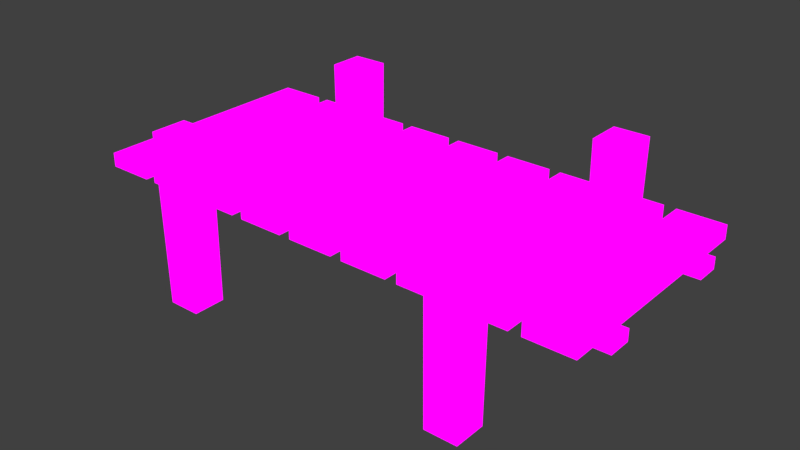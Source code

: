 # Source: dockorbridgetest.blend  (saved by Blender 2.78.0; exported with 4.5.12 LTS)
import bpy
from mathutils import Matrix  # noqa: F401  (used for matrix-valued properties, if any)

bpy.ops.wm.read_factory_settings(use_empty=True)
scene = bpy.context.scene
scene.name = 'Scene'

# ---- collections
col_collection_1 = bpy.data.collections.new('Collection 1'); scene.collection.children.link(col_collection_1)
col_collection_2 = bpy.data.collections.new('Collection 2'); scene.collection.children.link(col_collection_2)
col_collection_2.hide_render = True
col_collection_2.hide_viewport = True

# ---- images (referenced by path relative to the original .blend; pixels are not part of the script)
import os
ASSET_DIR = os.environ.get("B2B_ASSET_DIR", "")  # directory of the original .blend (textures are referenced by path, not embedded)
HERE = os.path.dirname(os.path.abspath(__file__))  # packed textures are extracted next to this script under _unpacked/

def load_image(name, relpath, width, height, colorspace="sRGB"):
    """Load a texture the original file referenced (path relative to the .blend, or extracted next to this script)."""
    p = next((c for c in (os.path.join(HERE, relpath), os.path.join(ASSET_DIR, relpath)) if relpath and os.path.exists(c)), "")
    if p:
        img = bpy.data.images.load(p, check_existing=True)
        img.name = name
    else:  # same state as the original file: an image datablock whose file is absent (Cycles renders it pink)
        img = bpy.data.images.new(name, width, height)
        img.source = "FILE"
        img.filepath = "//" + (relpath or name)
    img.colorspace_settings.name = colorspace
    return img
img_samplewood_png = load_image('samplewood.png', 'samplewood.png', 1024, 1024, 'sRGB')

# ---- materials (node trees are filled in below, after node groups)
mat_woodgrain = bpy.data.materials.new('WoodGrain')
mat_woodgrain.alpha_threshold = 0.0
mat_woodgrain.roughness = 0.5

# ---- material node trees
mat_woodgrain.use_nodes = True; mat_woodgrain.node_tree.nodes.clear()
_N = mat_woodgrain.node_tree.nodes; _L = mat_woodgrain.node_tree.links
n0 = _N.new('ShaderNodeOutputMaterial'); n0.name = 'Material Output'; n0.location = (300, 300)
n1 = _N.new('ShaderNodeTexImage'); n1.name = 'Image Texture'; n1.location = (-180, 300)
n1.width = 140
n1.image = img_samplewood_png
n2 = _N.new('ShaderNodeEmission'); n2.name = 'Emission'; n2.location = (10, 300)
n2.inputs[1].default_value = 1.2
_L.new(n2.outputs[0], n0.inputs[0])
_L.new(n1.outputs[0], n2.inputs[0])
n0.is_active_output = True

# ---- world
world_world = bpy.data.worlds.new('World'); scene.world = world_world
world_world.color = (0.05088, 0.05088, 0.05088)
world_world.use_sun_shadow = False
world_world.sun_shadow_jitter_overblur = 0.0
world_world.cycles.sampling_method = 'MANUAL'

# ---- meshes
me_cube_021 = bpy.data.meshes.new('Cube.021')
me_cube_021.from_pydata([(0.2, -1.0, 0.06), (0.2, 1.0, 0.06), (-0.2, -1.0, 0.06), (-0.2, 1.0, 0.06), (0.2, -1.0, -0.06), (0.2, 1.0, -0.06), (-0.2, -1.0, -0.06), (-0.2, 1.0, -0.06)], [], [(0, 1, 3, 2), (2, 3, 7, 6), (6, 7, 5, 4), (4, 5, 1, 0), (2, 6, 4, 0), (7, 3, 1, 5)])
_uv = me_cube_021.uv_layers.new(name='UVMap')
_uv.uv.foreach_set('vector', [0.8, 0.0, 0.8, 3.0, 0.2, 3.0, 0.2, 0.0, 0.8744, 0.7128, 0.4463, 0.2935, 0.4429, 0.2408, 0.8811, 0.6601, 0.2, 0.0, 0.2, 3.0, 0.8, 3.0, 0.8, 0.0, 0.08179, 0.6078, 0.516, 0.3384, 0.5152, 0.3758, 0.08624, 0.6443, 0.5595, 0.3087, 0.563, 0.2553, 0.6304, 0.3022, 0.6239, 0.3557, 0.5862, 0.2763, 0.5818, 0.3303, 0.5152, 0.3057, 0.516, 0.2517])
me_cube_021.materials.append(mat_woodgrain)
me_cube_021.use_remesh_preserve_volume = False
me_cube_021.use_remesh_preserve_attributes = False
me_cube_021.use_mirror_vertex_groups = False
me_cube_021.update()
me_cube_020 = bpy.data.meshes.new('Cube.020')
me_cube_020.from_pydata([(0.2, -1.0, 0.06), (0.2, 1.0, 0.06), (-0.2, -1.0, 0.06), (-0.2, 1.0, 0.06), (0.2, -1.0, -0.06), (0.2, 1.0, -0.06), (-0.2, -1.0, -0.06), (-0.2, 1.0, -0.06)], [], [(0, 1, 3, 2), (2, 3, 7, 6), (6, 7, 5, 4), (4, 5, 1, 0), (2, 6, 4, 0), (7, 3, 1, 5)])
_uv = me_cube_020.uv_layers.new(name='UVMap')
_uv.uv.foreach_set('vector', [0.05, 1.192e-07, 0.05, 3.0, -0.55, 3.0, -0.55, 1.192e-07, 0.5595, 0.3087, 0.1304, 0.6978, 0.1239, 0.6443, 0.563, 0.2553, 0.45, 1.192e-07, 0.45, 3.0, 1.05, 3.0, 1.05, 1.192e-07, 0.1213, 0.5789, 0.5603, 0.3572, 0.5573, 0.3942, 0.1269, 0.6148, 0.5595, 0.3087, 0.563, 0.2553, 0.6304, 0.3022, 0.6239, 0.3557, 0.5224, 0.3921, 0.5217, 0.4295, 0.4574, 0.4318, 0.456, 0.3945])
me_cube_020.materials.append(mat_woodgrain)
me_cube_020.use_remesh_preserve_volume = False
me_cube_020.use_remesh_preserve_attributes = False
me_cube_020.use_mirror_vertex_groups = False
me_cube_020.update()
me_cube_019 = bpy.data.meshes.new('Cube.019')
me_cube_019.from_pydata([(-2.268, -0.1, 0.05), (2.268, -0.1, 0.05), (-2.268, 0.1, 0.05), (2.268, 0.1, 0.05), (-2.268, -0.1, -0.05), (2.268, -0.1, -0.05), (-2.268, 0.1, -0.05), (2.268, 0.1, -0.05)], [], [(0, 1, 3, 2), (2, 3, 7, 6), (6, 7, 5, 4), (4, 5, 1, 0), (2, 6, 4, 0), (7, 3, 1, 5)])
_uv = me_cube_019.uv_layers.new(name='UVMap')
_uv.uv.foreach_set('vector', [0.1286, 2.07, 0.1286, -0.7201, 0.2516, -0.7201, 0.2516, 2.07, 0.807, 1.922, 0.807, -0.869, 0.7455, -0.869, 0.7455, 1.922, 0.4748, 2.17, 0.4748, -0.6209, 0.3518, -0.6209, 0.3518, 2.17, 0.5595, 1.922, 0.5595, -0.869, 0.621, -0.869, 0.621, 1.922, 0.621, 1.654, 0.5595, 1.654, 0.5595, 1.777, 0.621, 1.777, 0.5595, 1.654, 0.621, 1.654, 0.621, 1.777, 0.5595, 1.777])
me_cube_019.materials.append(mat_woodgrain)
me_cube_019.use_remesh_preserve_volume = False
me_cube_019.use_remesh_preserve_attributes = False
me_cube_019.use_mirror_vertex_groups = False
me_cube_019.update()
me_cube_018 = bpy.data.meshes.new('Cube.018')
me_cube_018.from_pydata([(-2.268, -0.1, 0.05), (2.268, -0.1, 0.05), (-2.268, 0.1, 0.05), (2.268, 0.1, 0.05), (-2.268, -0.1, -0.05), (2.268, -0.1, -0.05), (-2.268, 0.1, -0.05), (2.268, 0.1, -0.05)], [], [(0, 1, 3, 2), (2, 3, 7, 6), (6, 7, 5, 4), (4, 5, 1, 0), (2, 6, 4, 0), (7, 3, 1, 5)])
_uv = me_cube_018.uv_layers.new(name='UVMap')
_uv.uv.foreach_set('vector', [0.5639, 1.765, 0.5639, -0.6297, 0.6694, -0.6297, 0.6694, 1.765, 0.2645, 2.783, 0.2645, -0.711, 0.1875, -0.711, 0.1875, 2.783, 0.714, 2.778, 0.714, -1.26, 0.536, -1.26, 0.536, 2.778, 0.3799, 2.682, 0.3799, -1.354, 0.4689, -1.354, 0.4689, 2.682, 0.55, 0.925, 0.55, 0.775, 0.25, 0.775, 0.25, 0.925, 0.55, 0.775, 0.55, 0.925, 0.25, 0.925, 0.25, 0.775])
me_cube_018.materials.append(mat_woodgrain)
me_cube_018.use_remesh_preserve_volume = False
me_cube_018.use_remesh_preserve_attributes = False
me_cube_018.use_mirror_vertex_groups = False
me_cube_018.update()
me_cube_017 = bpy.data.meshes.new('Cube.017')
me_cube_017.from_pydata([(-1.443, 0.8567, 0.003984), (-1.453, 0.8472, 1.49), (-1.443, 1.143, 0.003984), (-1.453, 1.153, 1.49), (-1.157, 0.8567, 0.003984), (-1.147, 0.8472, 1.49), (-1.157, 1.143, 0.003984), (-1.147, 1.153, 1.49)], [], [(0, 1, 3, 2), (2, 3, 7, 6), (6, 7, 5, 4), (4, 5, 1, 0), (2, 6, 4, 0), (7, 3, 1, 5)])
_uv = me_cube_017.uv_layers.new(name='UVMap')
_uv.uv.foreach_set('vector', [0.7851, 0.506, 0.7708, 2.734, 1.229, 2.734, 1.215, 0.506, 0.3351, 0.506, 0.3208, 2.734, 0.7792, 2.734, 0.7649, 0.506, 0.2149, 0.506, 0.2292, 2.734, -0.2292, 2.734, -0.2149, 0.506, 0.7649, 0.506, 0.7792, 2.734, 0.3208, 2.734, 0.3351, 0.506, 0.3351, 0.2149, 0.7649, 0.2149, 0.7649, -0.2149, 0.3351, -0.2149, 0.7792, 0.2292, 0.3208, 0.2292, 0.3208, -0.2292, 0.7792, -0.2292])
me_cube_017.materials.append(mat_woodgrain)
me_cube_017.use_remesh_preserve_volume = False
me_cube_017.use_remesh_preserve_attributes = False
me_cube_017.use_mirror_vertex_groups = False
me_cube_017.update()
me_cube_016 = bpy.data.meshes.new('Cube.016')
me_cube_016.from_pydata([(-1.443, -1.143, 0.003984), (-1.453, -1.153, 1.49), (-1.443, -0.8567, 0.003984), (-1.453, -0.8472, 1.49), (-1.157, -1.143, 0.003984), (-1.147, -1.153, 1.49), (-1.157, -0.8567, 0.003984), (-1.147, -0.8472, 1.49)], [], [(0, 1, 3, 2), (2, 3, 7, 6), (6, 7, 5, 4), (4, 5, 1, 0), (2, 6, 4, 0), (7, 3, 1, 5)])
_uv = me_cube_016.uv_layers.new(name='UVMap')
_uv.uv.foreach_set('vector', [0.7851, 0.506, 0.7708, 2.734, 1.229, 2.734, 1.215, 0.506, 0.3351, 0.506, 0.3208, 2.734, 0.7792, 2.734, 0.7649, 0.506, 0.2149, 0.506, 0.2292, 2.734, -0.2292, 2.734, -0.2149, 0.506, 0.7649, 0.506, 0.7792, 2.734, 0.3208, 2.734, 0.3351, 0.506, 0.3351, 0.2149, 0.7649, 0.2149, 0.7649, -0.2149, 0.3351, -0.2149, 0.7792, 0.2292, 0.3208, 0.2292, 0.3208, -0.2292, 0.7792, -0.2292])
me_cube_016.materials.append(mat_woodgrain)
me_cube_016.use_remesh_preserve_volume = False
me_cube_016.use_remesh_preserve_attributes = False
me_cube_016.use_mirror_vertex_groups = False
me_cube_016.update()
me_cube_015 = bpy.data.meshes.new('Cube.015')
me_cube_015.from_pydata([(1.157, -1.143, 0.003984), (1.147, -1.153, 1.49), (1.157, -0.8567, 0.003984), (1.147, -0.8472, 1.49), (1.443, -1.143, 0.003984), (1.453, -1.153, 1.49), (1.443, -0.8567, 0.003984), (1.453, -0.8472, 1.49)], [], [(0, 1, 3, 2), (2, 3, 7, 6), (6, 7, 5, 4), (4, 5, 1, 0), (2, 6, 4, 0), (7, 3, 1, 5)])
_uv = me_cube_015.uv_layers.new(name='UVMap')
_uv.uv.foreach_set('vector', [0.7851, 0.506, 0.7708, 2.734, 1.229, 2.734, 1.215, 0.506, 0.2351, 0.506, 0.2208, 2.734, 0.6792, 2.734, 0.6649, 0.506, 0.2149, 0.506, 0.2292, 2.734, -0.2292, 2.734, -0.2149, 0.506, 0.6649, 0.506, 0.6792, 2.734, 0.2208, 2.734, 0.2351, 0.506, 0.2351, 0.2149, 0.6649, 0.2149, 0.6649, -0.2149, 0.2351, -0.2149, 0.6792, 0.2292, 0.2208, 0.2292, 0.2208, -0.2292, 0.6792, -0.2292])
me_cube_015.materials.append(mat_woodgrain)
me_cube_015.use_remesh_preserve_volume = False
me_cube_015.use_remesh_preserve_attributes = False
me_cube_015.use_mirror_vertex_groups = False
me_cube_015.update()
me_cube_014 = bpy.data.meshes.new('Cube.014')
me_cube_014.from_pydata([(1.157, 0.8567, 0.003984), (1.147, 0.8472, 1.49), (1.157, 1.143, 0.003984), (1.147, 1.153, 1.49), (1.443, 0.8567, 0.003984), (1.453, 0.8472, 1.49), (1.443, 1.143, 0.003984), (1.453, 1.153, 1.49)], [], [(0, 1, 3, 2), (2, 3, 7, 6), (6, 7, 5, 4), (4, 5, 1, 0), (2, 6, 4, 0), (7, 3, 1, 5)])
_uv = me_cube_014.uv_layers.new(name='UVMap')
_uv.uv.foreach_set('vector', [0.7851, 0.506, 0.7708, 2.734, 1.229, 2.734, 1.215, 0.506, 0.2351, 0.506, 0.2208, 2.734, 0.6792, 2.734, 0.6649, 0.506, 0.2149, 0.506, 0.2292, 2.734, -0.2292, 2.734, -0.2149, 0.506, 0.6649, 0.506, 0.6792, 2.734, 0.2208, 2.734, 0.2351, 0.506, 0.2351, 0.2149, 0.6649, 0.2149, 0.6649, -0.2149, 0.2351, -0.2149, 0.6792, 0.2292, 0.2208, 0.2292, 0.2208, -0.2292, 0.6792, -0.2292])
me_cube_014.materials.append(mat_woodgrain)
me_cube_014.use_remesh_preserve_volume = False
me_cube_014.use_remesh_preserve_attributes = False
me_cube_014.use_mirror_vertex_groups = False
me_cube_014.update()
me_cube_009 = bpy.data.meshes.new('Cube.009')
me_cube_009.from_pydata([(0.2, -1.0, 0.06), (0.2, 1.0, 0.06), (-0.2, -1.0, 0.06), (-0.2, 1.0, 0.06), (0.2, -1.0, -0.06), (0.2, 1.0, -0.06), (-0.2, -1.0, -0.06), (-0.2, 1.0, -0.06)], [], [(0, 1, 3, 2), (2, 3, 7, 6), (6, 7, 5, 4), (4, 5, 1, 0), (2, 6, 4, 0), (7, 3, 1, 5)])
_uv = me_cube_009.uv_layers.new(name='UVMap')
_uv.uv.foreach_set('vector', [0.3, 1.192e-07, 0.3, 3.0, -0.3, 3.0, -0.3, 1.192e-07, 1.267, 0.4935, 0.8042, 0.6771, 0.8161, 0.6316, 1.255, 0.448, 0.7, 1.192e-07, 0.7, 3.0, 1.3, 3.0, 1.3, 1.192e-07, 0.3042, 0.3229, 0.7667, 0.5065, 0.7545, 0.552, 0.3161, 0.3684, 0.2667, 0.4935, 0.2545, 0.448, 0.3042, 0.3229, 0.3161, 0.3684, 0.8161, 0.6316, 0.8042, 0.6771, 0.7545, 0.552, 0.7667, 0.5065])
me_cube_009.materials.append(mat_woodgrain)
me_cube_009.use_remesh_preserve_volume = False
me_cube_009.use_remesh_preserve_attributes = False
me_cube_009.use_mirror_vertex_groups = False
me_cube_009.update()
me_cube_008 = bpy.data.meshes.new('Cube.008')
me_cube_008.from_pydata([(0.2, -1.0, 0.06), (0.2, 1.0, 0.06), (-0.2, -1.0, 0.06), (-0.2, 1.0, 0.06), (0.2, -1.0, -0.06), (0.2, 1.0, -0.06), (-0.2, -1.0, -0.06), (-0.2, 1.0, -0.06)], [], [(0, 1, 3, 2), (2, 3, 7, 6), (6, 7, 5, 4), (4, 5, 1, 0), (2, 6, 4, 0), (7, 3, 1, 5)])
_uv = me_cube_008.uv_layers.new(name='UVMap')
_uv.uv.foreach_set('vector', [0.8, 0.0, 0.8, 3.0, 0.2, 3.0, 0.2, 0.0, 0.7768, 0.5739, 0.3405, 0.3761, 0.3285, 0.3457, 0.7894, 0.5459, 0.2, 0.0, 0.2, 3.0, 0.8, 3.0, 0.8, 0.0, 0.8405, 0.6239, 1.277, 0.4261, 1.289, 0.4541, 0.8285, 0.6543, 0.4607, 0.2144, 0.457, 0.1673, 0.5401, 0.1664, 0.5366, 0.2135, 0.3285, 0.3457, 0.3405, 0.3761, 0.2894, 0.4541, 0.2768, 0.4261])
me_cube_008.materials.append(mat_woodgrain)
me_cube_008.use_remesh_preserve_volume = False
me_cube_008.use_remesh_preserve_attributes = False
me_cube_008.use_mirror_vertex_groups = False
me_cube_008.update()
me_cube_007 = bpy.data.meshes.new('Cube.007')
me_cube_007.from_pydata([(0.2, -1.0, 0.06), (0.2, 1.0, 0.06), (-0.2, -1.0, 0.06), (-0.2, 1.0, 0.06), (0.2, -1.0, -0.06), (0.2, 1.0, -0.06), (-0.2, -1.0, -0.06), (-0.2, 1.0, -0.06)], [], [(0, 1, 3, 2), (2, 3, 7, 6), (6, 7, 5, 4), (4, 5, 1, 0), (2, 6, 4, 0), (7, 3, 1, 5)])
_uv = me_cube_007.uv_layers.new(name='UVMap')
_uv.uv.foreach_set('vector', [0.05, 0.0, 0.05, 3.0, -0.55, 3.0, -0.55, -2.384e-07, 0.4607, 0.2144, 0.04013, 0.8336, 0.03664, 0.7865, 0.457, 0.1673, 0.45, 1.0, 0.45, 4.0, 1.05, 4.0, 1.05, 1.0, 0.5401, 0.1664, 0.9607, 0.7856, 0.957, 0.8327, 0.5366, 0.2135, 0.4607, 0.2144, 0.457, 0.1673, 0.5401, 0.1664, 0.5366, 0.2135, 1.037, 0.7865, 1.04, 0.8336, 0.957, 0.8327, 0.9607, 0.7856])
me_cube_007.materials.append(mat_woodgrain)
me_cube_007.use_remesh_preserve_volume = False
me_cube_007.use_remesh_preserve_attributes = False
me_cube_007.use_mirror_vertex_groups = False
me_cube_007.update()
me_cube_006 = bpy.data.meshes.new('Cube.006')
me_cube_006.from_pydata([(0.2, -1.0, 0.06), (0.2, 1.0, 0.06), (-0.2, -1.0, 0.06), (-0.2, 1.0, 0.06), (0.2, -1.0, -0.06), (0.2, 1.0, -0.06), (-0.2, -1.0, -0.06), (-0.2, 1.0, -0.06)], [], [(0, 1, 3, 2), (2, 3, 7, 6), (6, 7, 5, 4), (4, 5, 1, 0), (2, 6, 4, 0), (7, 3, 1, 5)])
_uv = me_cube_006.uv_layers.new(name='UVMap')
_uv.uv.foreach_set('vector', [0.55, 1.192e-07, 0.55, 3.0, -0.05, 3.0, -0.05, 1.192e-07, 1.168, 0.7378, 0.708, 0.4237, 0.7204, 0.3788, 1.156, 0.6929, 0.95, 1.192e-07, 0.95, 3.0, 1.55, 3.0, 1.55, 1.192e-07, 0.208, 0.5763, 0.6676, 0.2622, 0.6559, 0.3071, 0.2204, 0.6212, 0.5276, 0.3012, 0.5292, 0.2475, 0.5991, 0.2789, 0.5939, 0.3325, 0.5945, 0.3905, 0.5909, 0.4273, 0.5266, 0.4123, 0.5277, 0.3749])
me_cube_006.materials.append(mat_woodgrain)
me_cube_006.use_remesh_preserve_volume = False
me_cube_006.use_remesh_preserve_attributes = False
me_cube_006.use_mirror_vertex_groups = False
me_cube_006.update()
me_cube_005 = bpy.data.meshes.new('Cube.005')
me_cube_005.from_pydata([(0.2, -1.0, 0.06), (0.2, 1.0, 0.06), (-0.2, -1.0, 0.06), (-0.2, 1.0, 0.06), (0.2, -1.0, -0.06), (0.2, 1.0, -0.06), (-0.2, -1.0, -0.06), (-0.2, 1.0, -0.06)], [], [(0, 1, 3, 2), (2, 3, 7, 6), (6, 7, 5, 4), (4, 5, 1, 0), (2, 6, 4, 0), (7, 3, 1, 5)])
_uv = me_cube_005.uv_layers.new(name='UVMap')
_uv.uv.foreach_set('vector', [0.3, 0.0, 0.3, 3.0, -0.3, 3.0, -0.3, 0.0, 0.4583, 0.2271, 0.03579, 0.8239, 0.03283, 0.7758, 0.4546, 0.1789, 0.7, 0.0, 0.7, 3.0, 1.3, 3.0, 1.3, 0.0, 0.5358, 0.1761, 0.9583, 0.7729, 0.9546, 0.8211, 0.5328, 0.2242, 0.4583, 0.2271, 0.4546, 0.1789, 0.5358, 0.1761, 0.5328, 0.2242, 1.033, 0.7758, 1.036, 0.8239, 0.9546, 0.8211, 0.9583, 0.7729])
me_cube_005.materials.append(mat_woodgrain)
me_cube_005.use_remesh_preserve_volume = False
me_cube_005.use_remesh_preserve_attributes = False
me_cube_005.use_mirror_vertex_groups = False
me_cube_005.update()
me_cube_004 = bpy.data.meshes.new('Cube.004')
me_cube_004.from_pydata([(0.2, -1.0, 0.06), (0.2, 1.0, 0.06), (-0.2, -1.0, 0.06), (-0.2, 1.0, 0.06), (0.2, -1.0, -0.06), (0.2, 1.0, -0.06), (-0.2, -1.0, -0.06), (-0.2, 1.0, -0.06)], [], [(0, 1, 3, 2), (2, 3, 7, 6), (6, 7, 5, 4), (4, 5, 1, 0), (2, 6, 4, 0), (7, 3, 1, 5)])
_uv = me_cube_004.uv_layers.new(name='UVMap')
_uv.uv.foreach_set('vector', [0.8, 0.0, 0.8, 3.0, 0.2, 3.0, 0.2, 0.0, 1.123, 0.6476, 0.6757, 0.4381, 0.6846, 0.4049, 1.116, 0.6126, 0.2, 0.0, 0.2, 3.0, 0.8, 3.0, 0.8, 0.0, 0.1757, 0.5619, 0.6231, 0.3524, 0.616, 0.3874, 0.1846, 0.5951, 0.1231, 0.6476, 0.116, 0.6126, 0.1757, 0.5619, 0.1846, 0.5951, 0.6846, 0.4049, 0.6757, 0.4381, 0.616, 0.3874, 0.6231, 0.3524])
me_cube_004.materials.append(mat_woodgrain)
me_cube_004.use_remesh_preserve_volume = False
me_cube_004.use_remesh_preserve_attributes = False
me_cube_004.use_mirror_vertex_groups = False
me_cube_004.update()
me_cube_002 = bpy.data.meshes.new('Cube.002')
me_cube_002.from_pydata([(0.2, -1.0, 0.06), (0.2, 1.0, 0.06), (-0.2, -1.0, 0.06), (-0.2, 1.0, 0.06), (0.2, -1.0, -0.06), (0.2, 1.0, -0.06), (-0.2, -1.0, -0.06), (-0.2, 1.0, -0.06)], [], [(0, 1, 3, 2), (2, 3, 7, 6), (6, 7, 5, 4), (4, 5, 1, 0), (2, 6, 4, 0), (7, 3, 1, 5)])
_uv = me_cube_002.uv_layers.new(name='UVMap')
_uv.uv.foreach_set('vector', [0.55, 1.192e-07, 0.55, 3.0, -0.05, 3.0, -0.05, 0.0, 0.5109, 0.3555, 0.08429, 0.6636, 0.07925, 0.6273, 0.5116, 0.3181, 0.95, 0.0, 0.95, 3.0, 1.55, 3.0, 1.55, 1.192e-07, 0.4487, 0.3203, 0.8858, 0.6119, 0.8789, 0.6471, 0.452, 0.3572, 0.5109, 0.3555, 0.5116, 0.3181, 0.5843, 0.3364, 0.5793, 0.3727, 0.5862, 0.3557, 0.5818, 0.3922, 0.5152, 0.3758, 0.516, 0.3384])
me_cube_002.materials.append(mat_woodgrain)
me_cube_002.use_remesh_preserve_volume = False
me_cube_002.use_remesh_preserve_attributes = False
me_cube_002.use_mirror_vertex_groups = False
me_cube_002.update()
me_mesh_007 = bpy.data.meshes.new('Mesh.007')
me_mesh_007.from_pydata([(-0.09761, -0.5546, -0.03021), (0.1018, 0.4443, 0.02907), (0.1016, -0.5546, 0.02902), (0.08968, -0.5546, 0.02902), (-0.09761, -0.5546, 0.02864), (0.1017, -0.5546, -0.03021), (0.1018, -0.1269, -0.03021), (0.1013, 0.4443, -0.03021), (-0.01231, 0.4444, -0.03021), (-0.09761, 0.4443, -0.03021), (-0.09761, 0.4444, 0.02915), (-0.09761, 0.2339, 0.02914), (-0.09761, 0.4444, 0.007227), (0.1016, -0.5546, 0.02902), (0.08968, -0.5546, 0.02902), (-0.09761, -0.5546, 0.02864), (0.1017, -0.5546, -0.03021), (0.1013, 0.4443, -0.03021), (0.1018, -0.1269, -0.03021), (-0.01231, 0.4444, -0.03021), (-0.09761, 0.4443, -0.03021), (-0.09761, 0.4444, 0.02915), (-0.09761, 0.2339, 0.02914), (-0.09761, 0.4444, 0.007227)], [], [(0, 20, 19, 17, 18, 16), (1, 7, 8, 23, 21), (1, 13, 5, 6), (14, 13, 1, 21, 22), (8, 9, 23), (22, 15, 14), (4, 11, 10, 12, 20, 0), (6, 7, 1), (16, 2, 3, 4, 0)])
_k = set([(2, 3), (2, 16), (3, 4), (4, 11), (5, 6), (5, 13), (6, 7), (7, 8), (8, 9), (9, 23), (10, 11), (10, 12), (12, 20), (13, 14), (14, 15), (15, 22), (16, 18), (17, 18), (17, 19), (19, 20), (21, 22), (21, 23)])
me_mesh_007.attributes.new('sharp_edge', 'BOOLEAN', 'EDGE').data.foreach_set('value', [ (min(e.vertices), max(e.vertices)) in _k for e in me_mesh_007.edges])
me_mesh_007.use_remesh_preserve_volume = False
me_mesh_007.use_remesh_preserve_attributes = False
me_mesh_007.use_mirror_vertex_groups = False
me_mesh_007.update()
me_mesh_006 = bpy.data.meshes.new('Mesh.006')
me_mesh_006.from_pydata([(-0.09624, -0.5081, 0.02685), (0.1028, 0.4913, -0.03214), (0.1025, -0.5081, -0.03219), (0.1025, -0.5081, 0.02685), (-0.09624, -0.5081, -0.03248), (0.1026, -0.07439, 0.02685), (0.1027, 0.491, 0.02685), (-0.09624, 0.491, 0.02685), (-0.03183, 0.4911, 0.02685), (-0.09624, -0.3483, -0.03247), (-0.09624, 0.4907, -0.03182), (-0.09624, -0.5081, -0.03248), (0.1025, -0.5081, -0.03219), (0.1025, -0.5081, 0.02685), (0.1026, -0.07439, 0.02685), (0.1027, 0.491, 0.02685), (-0.09624, 0.491, 0.02685), (-0.03183, 0.4911, 0.02685), (-0.09624, -0.3483, -0.03247), (-0.09624, 0.4907, -0.03182)], [], [(0, 16, 19, 18, 11), (0, 11, 2, 13), (1, 9, 10), (12, 4, 9, 1), (17, 15, 1), (15, 14, 1), (14, 3, 12, 1), (10, 7, 17, 1), (13, 5, 6, 8, 16, 0)])
_k = set([(2, 11), (2, 13), (3, 12), (3, 14), (4, 9), (4, 12), (5, 6), (5, 13), (6, 8), (7, 10), (7, 17), (8, 16), (9, 10), (11, 18), (14, 15), (15, 17), (16, 19), (18, 19)])
me_mesh_006.attributes.new('sharp_edge', 'BOOLEAN', 'EDGE').data.foreach_set('value', [ (min(e.vertices), max(e.vertices)) in _k for e in me_mesh_006.edges])
me_mesh_006.use_remesh_preserve_volume = False
me_mesh_006.use_remesh_preserve_attributes = False
me_mesh_006.use_mirror_vertex_groups = False
me_mesh_006.update()
me_mesh_005 = bpy.data.meshes.new('Mesh.005')
me_mesh_005.from_pydata([(-0.088, 0.5996, -0.02728), (0.1113, -0.3996, 0.0319), (-0.088, 0.5996, 0.03164), (0.111, 0.5996, 0.03213), (0.1108, 0.5996, -0.02728), (0.111, -0.3996, -0.02728), (-0.088, -0.3997, -0.02728), (-0.004064, -0.3997, -0.02728), (-0.088, -0.3998, 0.03137), (-0.088, -0.3998, 0.009336), (-0.088, 0.5996, 0.03164), (0.111, 0.5996, 0.03213), (0.1108, 0.5996, -0.02728), (0.111, -0.3996, -0.02728), (-0.088, -0.3997, -0.02728), (-0.004064, -0.3997, -0.02728), (-0.088, -0.3998, 0.009336), (-0.088, -0.3998, 0.03137)], [], [(0, 10, 3, 12), (4, 11, 1, 13), (1, 17, 9, 7, 13), (14, 16, 8, 10, 0), (12, 5, 15, 14, 0), (9, 6, 7), (11, 2, 17, 1)])
_k = set([(2, 11), (2, 17), (3, 10), (3, 12), (4, 11), (4, 13), (5, 12), (5, 15), (6, 7), (6, 9), (7, 13), (8, 10), (8, 16), (9, 17), (14, 15), (14, 16)])
me_mesh_005.attributes.new('sharp_edge', 'BOOLEAN', 'EDGE').data.foreach_set('value', [ (min(e.vertices), max(e.vertices)) in _k for e in me_mesh_005.edges])
me_mesh_005.use_remesh_preserve_volume = False
me_mesh_005.use_remesh_preserve_attributes = False
me_mesh_005.use_mirror_vertex_groups = False
me_mesh_005.update()
me_mesh_004 = bpy.data.meshes.new('Mesh.004')
me_mesh_004.from_pydata([(0.1048, 0.4728, -0.02918), (-0.09446, -0.5262, 0.03022), (0.1048, 0.4728, 0.03021), (0.1048, 0.313, 0.03025), (0.1048, -0.5261, 0.02966), (0.1048, -0.5264, -0.02918), (-0.0939, 0.4728, -0.02918), (-0.094, 0.4728, 0.02476), (-0.09399, 0.4728, 0.02996), (-0.09455, -0.5264, -0.02918), (0.04129, -0.5265, -0.02918), (-0.09432, -0.0455, -0.02918), (0.1048, 0.4728, 0.03021), (0.1048, 0.313, 0.03025), (0.1048, -0.5261, 0.02966), (0.1048, -0.5264, -0.02918), (-0.0939, 0.4728, -0.02918), (-0.094, 0.4728, 0.02476), (-0.09399, 0.4728, 0.02996), (-0.09432, -0.0455, -0.02918), (-0.09455, -0.5264, -0.02918), (0.04129, -0.5265, -0.02918)], [], [(1, 18, 17, 19, 20), (17, 6, 19), (21, 15, 14, 1), (16, 7, 8, 12, 0), (5, 10, 9, 11, 16, 0), (14, 13, 1), (12, 3, 4, 5, 0), (20, 21, 1), (13, 2, 18, 1)])
_k = set([(2, 13), (2, 18), (3, 4), (3, 12), (4, 5), (5, 10), (6, 17), (6, 19), (7, 8), (7, 16), (8, 12), (9, 10), (9, 11), (11, 16), (13, 14), (14, 15), (15, 21), (17, 18), (19, 20), (20, 21)])
me_mesh_004.attributes.new('sharp_edge', 'BOOLEAN', 'EDGE').data.foreach_set('value', [ (min(e.vertices), max(e.vertices)) in _k for e in me_mesh_004.edges])
me_mesh_004.use_remesh_preserve_volume = False
me_mesh_004.use_remesh_preserve_attributes = False
me_mesh_004.use_mirror_vertex_groups = False
me_mesh_004.update()
me_mesh_003 = bpy.data.meshes.new('Mesh.003')
me_mesh_003.from_pydata([(-0.09635, 0.508, 0.02683), (0.1024, -0.4913, -0.03237), (0.1029, 0.508, 0.02683), (0.1029, 0.508, -0.03212), (-0.09635, 0.508, -0.0323), (0.1028, 0.07587, 0.02683), (0.1023, -0.491, 0.02683), (-0.03161, -0.4912, 0.02683), (-0.09635, -0.4911, 0.02683), (-0.09635, 0.3477, -0.03234), (-0.09635, -0.4909, -0.03186), (0.1029, 0.508, 0.02683), (0.1029, 0.508, -0.03212), (-0.09635, 0.508, -0.0323), (0.1028, 0.07587, 0.02683), (0.1023, -0.491, 0.02683), (-0.03161, -0.4912, 0.02683), (-0.09635, -0.4911, 0.02683), (-0.09635, 0.3477, -0.03234), (-0.09635, -0.4909, -0.03186)], [], [(1, 15, 16), (1, 18, 13, 12), (1, 19, 18), (1, 16, 17, 19), (12, 2, 14, 1), (4, 9, 10, 8, 0), (11, 3, 4, 0), (14, 15, 1), (8, 7, 6, 5, 11, 0)])
_k = set([(2, 12), (2, 14), (3, 4), (3, 11), (4, 9), (5, 6), (5, 11), (6, 7), (7, 8), (8, 10), (9, 10), (12, 13), (13, 18), (14, 15), (15, 16), (16, 17), (17, 19), (18, 19)])
me_mesh_003.attributes.new('sharp_edge', 'BOOLEAN', 'EDGE').data.foreach_set('value', [ (min(e.vertices), max(e.vertices)) in _k for e in me_mesh_003.edges])
me_mesh_003.use_remesh_preserve_volume = False
me_mesh_003.use_remesh_preserve_attributes = False
me_mesh_003.use_mirror_vertex_groups = False
me_mesh_003.update()
me_mesh_002 = bpy.data.meshes.new('Mesh.002')
me_mesh_002.from_pydata([(0.106, -0.5428, -0.02358), (-0.09344, 0.4564, 0.03527), (0.106, -0.5428, 0.03549), (0.106, 0.456, 0.03536), (0.106, 0.4559, -0.02358), (-0.0931, -0.5428, -0.02358), (-0.09331, -0.5428, 0.03536), (-0.09316, -0.1092, -0.02358), (-0.09311, 0.4562, -0.02358), (0.04195, 0.456, -0.02358), (0.106, -0.5428, 0.03549), (0.106, 0.456, 0.03536), (0.106, 0.4559, -0.02358), (-0.09331, -0.5428, 0.03536), (-0.0931, -0.5428, -0.02358), (-0.09316, -0.1092, -0.02358), (-0.09311, 0.4562, -0.02358), (0.04195, 0.456, -0.02358)], [], [(0, 12, 3, 10), (17, 8, 1), (11, 4, 17, 1), (15, 14, 13, 1), (5, 7, 16, 9, 12, 0), (8, 15, 1), (10, 6, 5, 0), (11, 1, 13, 2)])
_k = set([(2, 11), (2, 13), (3, 10), (3, 12), (4, 11), (4, 17), (5, 6), (5, 7), (6, 10), (7, 16), (8, 15), (8, 17), (9, 12), (9, 16), (13, 14), (14, 15)])
me_mesh_002.attributes.new('sharp_edge', 'BOOLEAN', 'EDGE').data.foreach_set('value', [ (min(e.vertices), max(e.vertices)) in _k for e in me_mesh_002.edges])
me_mesh_002.use_remesh_preserve_volume = False
me_mesh_002.use_remesh_preserve_attributes = False
me_mesh_002.use_mirror_vertex_groups = False
me_mesh_002.update()
me_mesh_001 = bpy.data.meshes.new('Mesh.001')
me_mesh_001.from_pydata([(0.1039, -0.518, 0.02963), (-0.09529, 0.4811, -0.02976), (0.1039, 0.4812, 0.02963), (0.1039, 0.4812, -0.0297), (0.1039, 0.2713, -0.02969), (0.1039, -0.518, -0.02921), (-0.08287, -0.518, -0.0297), (-0.09472, -0.518, -0.02971), (-0.09514, -0.518, 0.02963), (0.03936, 0.4811, 0.02963), (-0.09534, 0.4808, 0.02963), (-0.09539, -0.08646, 0.02963), (0.1039, 0.4812, 0.02963), (0.1039, 0.4812, -0.0297), (0.1039, 0.2713, -0.02969), (0.1039, -0.518, -0.02921), (-0.08287, -0.518, -0.0297), (-0.09472, -0.518, -0.02971), (-0.09514, -0.518, 0.02963), (0.03936, 0.4811, 0.02963), (-0.09534, 0.4808, 0.02963), (-0.09539, -0.08646, 0.02963)], [], [(0, 2, 9, 20, 21, 18), (1, 10, 19), (1, 17, 8, 11), (1, 13, 14, 16, 17), (11, 10, 1), (19, 12, 13, 1), (14, 15, 16), (5, 4, 3, 2, 0), (18, 7, 6, 5, 0)])
_k = set([(2, 3), (2, 9), (3, 4), (4, 5), (5, 6), (6, 7), (7, 18), (8, 11), (8, 17), (9, 20), (10, 11), (10, 19), (12, 13), (12, 19), (13, 14), (14, 15), (15, 16), (16, 17), (18, 21), (20, 21)])
me_mesh_001.attributes.new('sharp_edge', 'BOOLEAN', 'EDGE').data.foreach_set('value', [ (min(e.vertices), max(e.vertices)) in _k for e in me_mesh_001.edges])
me_mesh_001.use_remesh_preserve_volume = False
me_mesh_001.use_remesh_preserve_attributes = False
me_mesh_001.use_mirror_vertex_groups = False
me_mesh_001.update()
me_mesh = bpy.data.meshes.new('Mesh')
me_mesh.from_pydata([(0.1074, 0.4744, 0.03211), (-0.09135, -0.5247, -0.02654), (-0.09169, 0.4744, 0.03211), (-0.0914, 0.4744, -0.02662), (0.1074, -0.5249, -0.02705), (0.1074, -0.5248, 0.03211), (0.1074, 0.4744, -0.02659), (0.1074, -0.3141, -0.02707), (-0.09167, 0.04108, 0.03211), (-0.09129, -0.5245, 0.03211), (-0.07965, 0.4744, -0.02665), (-0.09169, 0.4744, 0.03211), (-0.0914, 0.4744, -0.02662), (0.1074, -0.3141, -0.02707), (0.1074, -0.5249, -0.02705), (0.1074, -0.5248, 0.03211), (0.1074, 0.4744, -0.02659), (-0.09167, 0.04108, 0.03211), (-0.09129, -0.5245, 0.03211), (-0.07965, 0.4744, -0.02665)], [], [(1, 18, 8), (16, 19, 12, 11, 0), (13, 14, 1, 3, 10), (15, 4, 7, 16, 0), (10, 6, 13), (11, 17, 9, 15, 0), (8, 2, 3, 1), (18, 1, 14, 5)])
_k = set([(2, 3), (2, 8), (3, 10), (4, 7), (4, 15), (5, 14), (5, 18), (6, 10), (6, 13), (7, 16), (8, 18), (9, 15), (9, 17), (11, 12), (11, 17), (12, 19), (13, 14), (16, 19)])
me_mesh.attributes.new('sharp_edge', 'BOOLEAN', 'EDGE').data.foreach_set('value', [ (min(e.vertices), max(e.vertices)) in _k for e in me_mesh.edges])
me_mesh.use_remesh_preserve_volume = False
me_mesh.use_remesh_preserve_attributes = False
me_mesh.use_mirror_vertex_groups = False
me_mesh.update()

# ---- objects
ob_cube_002 = bpy.data.objects.new('Cube.002', me_cube_021)
ob_cube_000 = bpy.data.objects.new('Cube.000', me_cube_020)
ob_cube_014 = bpy.data.objects.new('Cube.014', me_cube_019)
ob_cube_013 = bpy.data.objects.new('Cube.013', me_cube_018)
ob_cube_011 = bpy.data.objects.new('Cube.011', me_cube_017)
ob_cube_010 = bpy.data.objects.new('Cube.010', me_cube_016)
ob_cube_009 = bpy.data.objects.new('Cube.009', me_cube_015)
ob_cube_012 = bpy.data.objects.new('Cube.012', me_cube_014)
ob_cube_008 = bpy.data.objects.new('Cube.008', me_cube_009)
ob_cube_007 = bpy.data.objects.new('Cube.007', me_cube_008)
ob_cube_006 = bpy.data.objects.new('Cube.006', me_cube_007)
ob_cube_005 = bpy.data.objects.new('Cube.005', me_cube_006)
ob_cube_004 = bpy.data.objects.new('Cube.004', me_cube_005)
ob_cube_003 = bpy.data.objects.new('Cube.003', me_cube_004)
ob_cube_001 = bpy.data.objects.new('Cube.001', me_cube_002)
ob_cube_002_cell_007 = bpy.data.objects.new('Cube.002_cell.007', me_mesh_007)
ob_cube_002_cell_006 = bpy.data.objects.new('Cube.002_cell.006', me_mesh_006)
ob_cube_002_cell_005 = bpy.data.objects.new('Cube.002_cell.005', me_mesh_005)
ob_cube_002_cell_004 = bpy.data.objects.new('Cube.002_cell.004', me_mesh_004)
ob_cube_002_cell_003 = bpy.data.objects.new('Cube.002_cell.003', me_mesh_003)
ob_cube_002_cell_002 = bpy.data.objects.new('Cube.002_cell.002', me_mesh_002)
ob_cube_002_cell_001 = bpy.data.objects.new('Cube.002_cell.001', me_mesh_001)
ob_cube_002_cell = bpy.data.objects.new('Cube.002_cell', me_mesh)

# ---- transforms, parenting, visibility, modifiers, constraints
ob_cube_002.location = (0.0, -7.451e-09, 1.0)
ob_cube_002.lineart.crease_threshold = 0.0
ob_cube_000.location = (-0.5, 2.98e-08, 1.0)
ob_cube_000.lineart.crease_threshold = 0.0
ob_cube_014.location = (0.0, -0.6, 0.9)
ob_cube_014.lineart.crease_threshold = 0.0
ob_cube_013.location = (0.0, 0.6, 0.9)
ob_cube_013.lineart.crease_threshold = 0.0
ob_cube_011.location = (0.0, 0.0, -1.192e-07)
ob_cube_011.lineart.crease_threshold = 0.0
ob_cube_010.location = (0.0, 0.0, -1.192e-07)
ob_cube_010.lineart.crease_threshold = 0.0
ob_cube_009.location = (0.0, 0.0, -1.192e-07)
ob_cube_009.lineart.crease_threshold = 0.0
ob_cube_012.location = (0.0, 0.0, -1.192e-07)
ob_cube_012.lineart.crease_threshold = 0.0
ob_cube_008.location = (1.0, 2.98e-08, 1.0)
ob_cube_008.lineart.crease_threshold = 0.0
ob_cube_007.location = (2.0, 7.105e-15, 1.0)
ob_cube_007.lineart.crease_threshold = 0.0
ob_cube_006.location = (1.5, -2.98e-08, 1.0)
ob_cube_006.lineart.crease_threshold = 0.0
ob_cube_005.location = (-1.5, 2.98e-08, 1.0)
ob_cube_005.lineart.crease_threshold = 0.0
ob_cube_004.location = (-1.0, -7.451e-09, 1.0)
ob_cube_004.lineart.crease_threshold = 0.0
ob_cube_003.location = (-2.0, 0.0, 1.0)
ob_cube_003.lineart.crease_threshold = 0.0
ob_cube_001.location = (0.5, 1.49e-08, 1.0)
ob_cube_001.lineart.crease_threshold = 0.0
ob_cube_002_cell_007.location = (-0.1024, -0.4454, 0.9702)
ob_cube_002_cell_007.lineart.crease_threshold = 0.0
ob_cube_002_cell_006.location = (-0.1038, -0.4919, 1.033)
ob_cube_002_cell_006.lineart.crease_threshold = 0.0
ob_cube_002_cell_005.location = (-0.112, 0.4004, 0.9673)
ob_cube_002_cell_005.lineart.crease_threshold = 0.0
ob_cube_002_cell_004.location = (0.09522, 0.5272, 0.9692)
ob_cube_002_cell_004.lineart.crease_threshold = 0.0
ob_cube_002_cell_003.location = (-0.1037, 0.492, 1.033)
ob_cube_002_cell_003.lineart.crease_threshold = 0.0
ob_cube_002_cell_002.location = (0.09396, -0.4572, 0.9636)
ob_cube_002_cell_002.lineart.crease_threshold = 0.0
ob_cube_002_cell_001.location = (0.09612, -0.482, 1.03)
ob_cube_002_cell_001.lineart.crease_threshold = 0.0
ob_cube_002_cell.location = (0.09259, 0.5256, 1.028)
ob_cube_002_cell.lineart.crease_threshold = 0.0

# ---- collection membership
col_collection_1.objects.link(ob_cube_002)
col_collection_1.objects.link(ob_cube_000)
col_collection_1.objects.link(ob_cube_014)
col_collection_1.objects.link(ob_cube_013)
col_collection_1.objects.link(ob_cube_011)
col_collection_1.objects.link(ob_cube_010)
col_collection_1.objects.link(ob_cube_009)
col_collection_1.objects.link(ob_cube_012)
col_collection_1.objects.link(ob_cube_008)
col_collection_1.objects.link(ob_cube_007)
col_collection_1.objects.link(ob_cube_006)
col_collection_1.objects.link(ob_cube_005)
col_collection_1.objects.link(ob_cube_004)
col_collection_1.objects.link(ob_cube_003)
col_collection_1.objects.link(ob_cube_001)
col_collection_2.objects.link(ob_cube_002_cell_007)
col_collection_2.objects.link(ob_cube_002_cell_006)
col_collection_2.objects.link(ob_cube_002_cell_005)
col_collection_2.objects.link(ob_cube_002_cell_004)
col_collection_2.objects.link(ob_cube_002_cell_003)
col_collection_2.objects.link(ob_cube_002_cell_002)
col_collection_2.objects.link(ob_cube_002_cell_001)
col_collection_2.objects.link(ob_cube_002_cell)

# ---- scene / render settings (as saved in the file)
scene.frame_start = 1; scene.frame_end = 250; scene.frame_set(1)
scene.render.engine = 'CYCLES'
scene.render.resolution_percentage = 50
scene.render.dither_intensity = 0.0
scene.cycles.use_denoising = False
scene.cycles.samples = 128
scene.cycles.sampling_pattern = 'TABULATED_SOBOL'
scene.cycles.light_sampling_threshold = 0.0
scene.cycles.use_adaptive_sampling = False
scene.cycles.use_light_tree = False
scene.cycles.blur_glossy = 0.0
scene.cycles.sample_clamp_indirect = 0.0
scene.view_settings.view_transform = 'Standard'
bpy.context.view_layer.update()

# ---- added for rendering (the .blend has no active camera): camera
cam_auto = bpy.data.cameras.new('AutoCamera')
cam_auto.lens = 50.0
cam_auto.sensor_width = 36.0
cam_auto.clip_end = 1000.0
ob_auto_camera = bpy.data.objects.new('AutoCamera', cam_auto)
scene.collection.objects.link(ob_auto_camera)
ob_auto_camera.location = (4.91411, -5.89693, 4.65984)
ob_auto_camera.rotation_euler = (1.09748, -7.21219e-08, 0.694738)
scene.camera = ob_auto_camera
bpy.context.view_layer.update()
